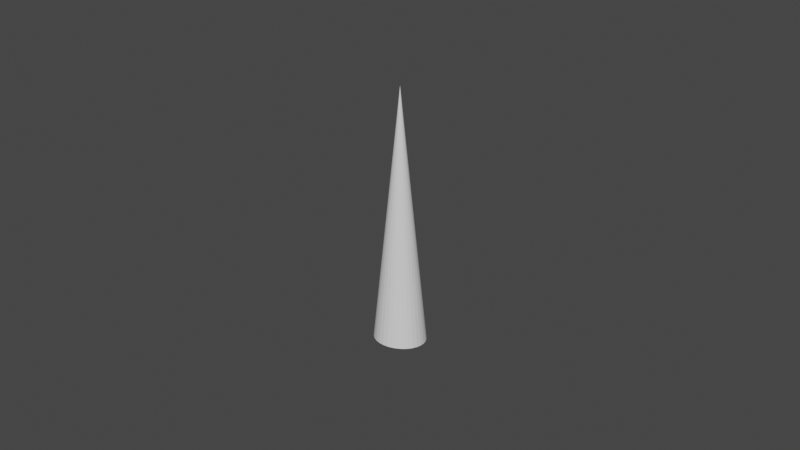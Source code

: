 # Source: pine.blend  (saved by Blender 3.0.42; exported with 4.5.12 LTS)
import bpy
from mathutils import Matrix  # noqa: F401  (used for matrix-valued properties, if any)

bpy.ops.wm.read_factory_settings(use_empty=True)
scene = bpy.context.scene
scene.name = 'Scene'

# ---- collections
col_collection = bpy.data.collections.new('Collection'); scene.collection.children.link(col_collection)

# ---- world
world_world = bpy.data.worlds.new('World'); scene.world = world_world
world_world.use_nodes = True; world_world.node_tree.nodes.clear()
_N = world_world.node_tree.nodes; _L = world_world.node_tree.links
n0 = _N.new('ShaderNodeOutputWorld'); n0.name = 'World Output'; n0.location = (300, 300)
n1 = _N.new('ShaderNodeBackground'); n1.name = 'Background'; n1.location = (10, 300)
n1.inputs[0].default_value = (0.05088, 0.05088, 0.05088, 1.0)
_L.new(n1.outputs[0], n0.inputs[0])
n0.is_active_output = True
world_world.color = (0.05088, 0.05088, 0.05088)
world_world.use_sun_shadow = False
world_world.sun_shadow_jitter_overblur = 0.0

# ---- meshes
me_cone = bpy.data.meshes.new('Cone')
me_cone.from_pydata([(-0.0005733, -1.003, 0.9841), (0.1945, -0.9843, 0.9836), (0.3821, -0.9278, 0.9823), (0.555, -0.836, 0.9802), (0.7065, -0.7124, 0.9775), (0.8309, -0.5618, 0.9741), (0.9233, -0.39, 0.9703), (0.9802, -0.2035, 0.9661), (0.9994, -0.009633, 0.9618), (0.9802, 0.1843, 0.9575), (0.9233, 0.3707, 0.9534), (0.8309, 0.5426, 0.9496), (0.7065, 0.6932, 0.9463), (0.555, 0.8168, 0.9436), (0.3821, 0.9087, 0.9416), (0.1945, 0.9653, 0.9404), (-0.0005691, 0.9844, 0.94), (-0.1957, 0.9654, 0.9405), (-0.3833, 0.9088, 0.9418), (-0.5561, 0.817, 0.9439), (-0.7077, 0.6934, 0.9467), (-0.832, 0.5428, 0.95), (-0.9244, 0.371, 0.9539), (-0.9814, 0.1846, 0.958), (-1.001, -0.00934, 0.9623), (-0.9814, -0.2032, 0.9666), (-0.9245, -0.3897, 0.9707), (-0.832, -0.5616, 0.9745), (-0.7077, -0.7122, 0.9778), (-0.5561, -0.8358, 0.9805), (-0.3833, -0.9277, 0.9825), (-0.1957, -0.9843, 0.9837), (0.003864, 0.0005304, -1.035)], [], [(0, 32, 1), (1, 32, 2), (2, 32, 3), (3, 32, 4), (4, 32, 5), (5, 32, 6), (6, 32, 7), (7, 32, 8), (8, 32, 9), (9, 32, 10), (10, 32, 11), (11, 32, 12), (12, 32, 13), (13, 32, 14), (14, 32, 15), (15, 32, 16), (16, 32, 17), (17, 32, 18), (18, 32, 19), (19, 32, 20), (20, 32, 21), (21, 32, 22), (22, 32, 23), (23, 32, 24), (24, 32, 25), (25, 32, 26), (26, 32, 27), (27, 32, 28), (28, 32, 29), (29, 32, 30), (0, 1, 2, 3, 4, 5, 6, 7, 8, 9, 10, 11, 12, 13, 14, 15, 16, 17, 18, 19, 20, 21, 22, 23, 24, 25, 26, 27, 28, 29, 30, 31), (30, 32, 31), (31, 32, 0)])
_uv = me_cone.uv_layers.new(name='UVMap')
_uv.uv.foreach_set('vector', [0.25, 0.49, 0.25, 0.25, 0.2968, 0.4854, 0.2968, 0.4854, 0.25, 0.25, 0.3418, 0.4717, 0.3418, 0.4717, 0.25, 0.25, 0.3833, 0.4496, 0.3833, 0.4496, 0.25, 0.25, 0.4197, 0.4197, 0.4197, 0.4197, 0.25, 0.25, 0.4496, 0.3833, 0.4496, 0.3833, 0.25, 0.25, 0.4717, 0.3418, 0.4717, 0.3418, 0.25, 0.25, 0.4854, 0.2968, 0.4854, 0.2968, 0.25, 0.25, 0.49, 0.25, 0.49, 0.25, 0.25, 0.25, 0.4854, 0.2032, 0.4854, 0.2032, 0.25, 0.25, 0.4717, 0.1582, 0.4717, 0.1582, 0.25, 0.25, 0.4496, 0.1167, 0.4496, 0.1167, 0.25, 0.25, 0.4197, 0.08029, 0.4197, 0.08029, 0.25, 0.25, 0.3833, 0.05045, 0.3833, 0.05045, 0.25, 0.25, 0.3418, 0.02827, 0.3418, 0.02827, 0.25, 0.25, 0.2968, 0.01461, 0.2968, 0.01461, 0.25, 0.25, 0.25, 0.01, 0.25, 0.01, 0.25, 0.25, 0.2032, 0.01461, 0.2032, 0.01461, 0.25, 0.25, 0.1582, 0.02827, 0.1582, 0.02827, 0.25, 0.25, 0.1167, 0.05045, 0.1167, 0.05045, 0.25, 0.25, 0.08029, 0.08029, 0.08029, 0.08029, 0.25, 0.25, 0.05045, 0.1167, 0.05045, 0.1167, 0.25, 0.25, 0.02827, 0.1582, 0.02827, 0.1582, 0.25, 0.25, 0.01461, 0.2032, 0.01461, 0.2032, 0.25, 0.25, 0.01, 0.25, 0.01, 0.25, 0.25, 0.25, 0.01461, 0.2968, 0.01461, 0.2968, 0.25, 0.25, 0.02827, 0.3418, 0.02827, 0.3418, 0.25, 0.25, 0.05045, 0.3833, 0.05045, 0.3833, 0.25, 0.25, 0.08029, 0.4197, 0.08029, 0.4197, 0.25, 0.25, 0.1167, 0.4496, 0.1167, 0.4496, 0.25, 0.25, 0.1582, 0.4717, 0.75, 0.49, 0.7968, 0.4854, 0.8418, 0.4717, 0.8833, 0.4496, 0.9197, 0.4197, 0.9496, 0.3833, 0.9717, 0.3418, 0.9854, 0.2968, 0.99, 0.25, 0.9854, 0.2032, 0.9717, 0.1582, 0.9496, 0.1167, 0.9197, 0.08029, 0.8833, 0.05045, 0.8418, 0.02827, 0.7968, 0.01461, 0.75, 0.01, 0.7032, 0.01461, 0.6582, 0.02827, 0.6167, 0.05045, 0.5803, 0.08029, 0.5504, 0.1167, 0.5283, 0.1582, 0.5146, 0.2032, 0.51, 0.25, 0.5146, 0.2968, 0.5283, 0.3418, 0.5504, 0.3833, 0.5803, 0.4197, 0.6167, 0.4496, 0.6582, 0.4717, 0.7032, 0.4854, 0.1582, 0.4717, 0.25, 0.25, 0.2032, 0.4854, 0.2032, 0.4854, 0.25, 0.25, 0.25, 0.49])
me_cone.use_remesh_fix_poles = True
me_cone.use_remesh_preserve_attributes = False
me_cone.update()

# ---- curves / text
cu_beziercurve = bpy.data.curves.new('BezierCurve', 'CURVE')
cu_beziercurve.dimensions = '3D'
_sp = cu_beziercurve.splines.new('BEZIER'); _sp.bezier_points.add(1)
_sp.bezier_points.foreach_set('co', [0.0, 0.0, 2.0, 0.0, 0.0, 0.0])
_sp.bezier_points.foreach_set('handle_left', [0.0, 0.08014, 2.703, -0.05308, 0.0, 0.9986])
_sp.bezier_points.foreach_set('handle_right', [0.0, -0.08014, 1.297, 0.05308, 0.0, -0.9986])
for _p, _l, _r in zip(_sp.bezier_points, ['ALIGNED', 'ALIGNED'], ['ALIGNED', 'ALIGNED']): _p.handle_left_type = _l; _p.handle_right_type = _r
_sp.order_u = 0
_sp.order_v = 0
cu_beziercurve.use_path = True
cu_beziercurve.fill_mode = 'FULL'

# ---- objects
ob_beziercurve = bpy.data.objects.new('BezierCurve', cu_beziercurve)
ob_cone = bpy.data.objects.new('Cone', me_cone)

# ---- transforms, parenting, visibility, modifiers, constraints
ob_beziercurve.location = (0.0, 0.0, -2.038)
ob_beziercurve.scale = (2.0, 2.0, 2.0)
ob_cone.location = (0.0, 0.0, 0.0)
ob_cone.rotation_euler = (3.142, -0.0, 0.0)
ob_cone.scale = (0.4, 0.4, 2.0)

# ---- collection membership
col_collection.objects.link(ob_beziercurve)
col_collection.objects.link(ob_cone)

# ---- scene / render settings (as saved in the file)
scene.frame_start = 1; scene.frame_end = 250; scene.frame_set(1)
scene.render.engine = 'BLENDER_EEVEE_NEXT'
scene.cycles.sampling_pattern = 'TABULATED_SOBOL'
scene.cycles.use_light_tree = False
scene.view_settings.view_transform = 'Filmic'
bpy.context.view_layer.update()

# ---- added for rendering (the .blend has no active camera and no usable light): camera, sun
cam_auto = bpy.data.cameras.new('AutoCamera')
cam_auto.lens = 50.0
cam_auto.sensor_width = 36.0
cam_auto.clip_end = 1000.0
ob_auto_camera = bpy.data.objects.new('AutoCamera', cam_auto)
scene.collection.objects.link(ob_auto_camera)
ob_auto_camera.location = (9.06531, -10.8784, 7.21422)
ob_auto_camera.rotation_euler = (1.09748, -7.21219e-08, 0.694738)
scene.camera = ob_auto_camera
light_auto_sun = bpy.data.lights.new('AutoSun', 'SUN')
light_auto_sun.energy = 3.0
light_auto_sun.angle = 0.0523599
ob_auto_sun = bpy.data.objects.new('AutoSun', light_auto_sun)
scene.collection.objects.link(ob_auto_sun)
ob_auto_sun.rotation_euler = (0.872665, 0.174533, 0.523599)
bpy.context.view_layer.update()

